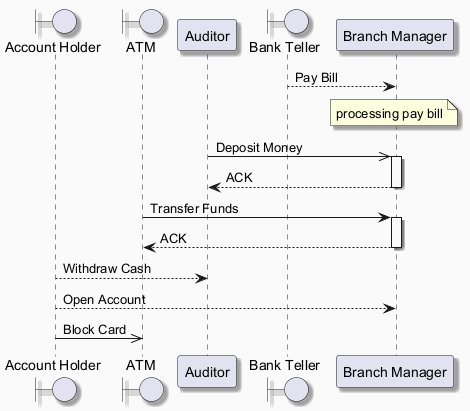

The diagram above was rendered by PlantUML. Its source (embedded in the PNG):
@startuml
skinparam backgroundColor #FAFAFA
skinparam classBackgroundColor #FFF3E0
skinparam classBorderColor #E65100
skinparam shadowing true
boundary "Account Holder" as AH
boundary "ATM" as A
participant "Auditor" as A2
boundary "Bank Teller" as BT
participant "Branch Manager" as BM
BT --> BM : Pay Bill
note over BM : processing pay bill
A2 ->> BM : Deposit Money
activate BM
BM --> A2 : ACK
deactivate BM
A -> BM : Transfer Funds
activate BM
BM --> A : ACK
deactivate BM
AH --> A2 : Withdraw Cash
AH --> BM : Open Account
AH ->> A : Block Card
@enduml